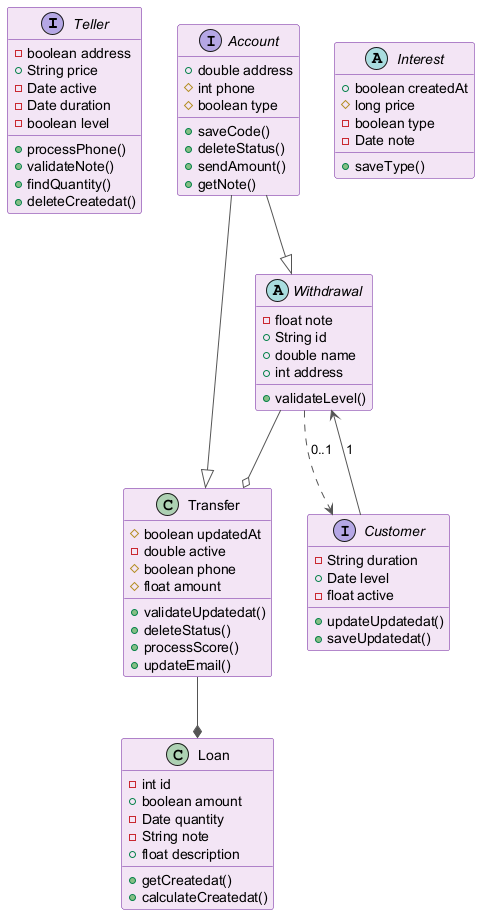

The diagram above was rendered by PlantUML. Its source (embedded in the PNG):
@startuml
skinparam backgroundColor #FFFFFF
skinparam classBackgroundColor #F3E5F5
skinparam classBorderColor #6A1B9A
skinparam ArrowColor #555555
interface Teller {
  -boolean address
  +String price
  -Date active
  -Date duration
  -boolean level
  +processPhone()
  +validateNote()
  +findQuantity()
  +deleteCreatedat()
}
interface Account {
  +double address
  #int phone
  #boolean type
  +saveCode()
  +deleteStatus()
  +sendAmount()
  +getNote()
}
abstract class Interest {
  +boolean createdAt
  #long price
  -boolean type
  -Date note
  +saveType()
}
interface Customer {
  -String duration
  +Date level
  -float active
  +updateUpdatedat()
  +saveUpdatedat()
}
class Transfer {
  #boolean updatedAt
  -double active
  #boolean phone
  #float amount
  +validateUpdatedat()
  +deleteStatus()
  +processScore()
  +updateEmail()
}
abstract class Withdrawal {
  -float note
  +String id
  +double name
  +int address
  +validateLevel()
}
class Loan {
  -int id
  +boolean amount
  -Date quantity
  -String note
  +float description
  +getCreatedat()
  +calculateCreatedat()
}
Customer --> Withdrawal : "1"
Transfer --* Loan
Withdrawal --o Transfer
Withdrawal ..> Customer : "0..1"
Account --|> Transfer
Account --|> Withdrawal
@enduml